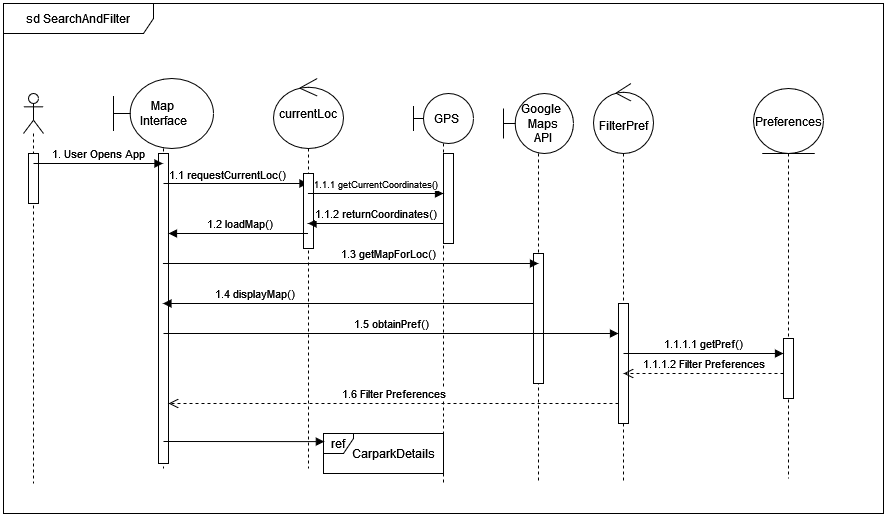

The diagram above was exported from draw.io. Its source (the exported page's mxGraphModel, read from the mxfile embedded in the PNG):
<mxGraphModel dx="2314" dy="1073" grid="1" gridSize="10" guides="1" tooltips="1" connect="1" arrows="1" fold="1" page="1" pageScale="1" pageWidth="850" pageHeight="1100" math="0" shadow="0">
  <root>
    <mxCell id="0" />
    <mxCell id="1" parent="0" />
    <mxCell id="TGkDYti9w6lXMJSZ_Dz2-1" value="" style="shape=umlLifeline;perimeter=lifelinePerimeter;whiteSpace=wrap;html=1;container=1;dropTarget=0;collapsible=0;recursiveResize=0;outlineConnect=0;portConstraint=eastwest;newEdgeStyle={&quot;curved&quot;:0,&quot;rounded&quot;:0};participant=umlActor;" parent="1" vertex="1">
      <mxGeometry x="30" y="350" width="20" height="390" as="geometry" />
    </mxCell>
    <mxCell id="TGkDYti9w6lXMJSZ_Dz2-6" value="" style="html=1;points=[[0,0,0,0,5],[0,1,0,0,-5],[1,0,0,0,5],[1,1,0,0,-5]];perimeter=orthogonalPerimeter;outlineConnect=0;targetShapes=umlLifeline;portConstraint=eastwest;newEdgeStyle={&quot;curved&quot;:0,&quot;rounded&quot;:0};" parent="TGkDYti9w6lXMJSZ_Dz2-1" vertex="1">
      <mxGeometry x="5" y="60" width="10" height="50" as="geometry" />
    </mxCell>
    <mxCell id="TGkDYti9w6lXMJSZ_Dz2-2" value="Map&lt;br&gt;Interface" style="shape=umlLifeline;perimeter=lifelinePerimeter;whiteSpace=wrap;html=1;container=1;dropTarget=0;collapsible=0;recursiveResize=0;outlineConnect=0;portConstraint=eastwest;newEdgeStyle={&quot;curved&quot;:0,&quot;rounded&quot;:0};participant=umlBoundary;size=70;" parent="1" vertex="1">
      <mxGeometry x="120" y="335" width="100" height="390" as="geometry" />
    </mxCell>
    <mxCell id="TGkDYti9w6lXMJSZ_Dz2-7" value="" style="html=1;points=[[0,0,0,0,5],[0,1,0,0,-5],[1,0,0,0,5],[1,1,0,0,-5]];perimeter=orthogonalPerimeter;outlineConnect=0;targetShapes=umlLifeline;portConstraint=eastwest;newEdgeStyle={&quot;curved&quot;:0,&quot;rounded&quot;:0};" parent="TGkDYti9w6lXMJSZ_Dz2-2" vertex="1">
      <mxGeometry x="45" y="75" width="10" height="310" as="geometry" />
    </mxCell>
    <mxCell id="TGkDYti9w6lXMJSZ_Dz2-12" value="1. User Opens App" style="html=1;verticalAlign=bottom;endArrow=block;curved=0;rounded=0;" parent="1" target="TGkDYti9w6lXMJSZ_Dz2-2" edge="1">
      <mxGeometry width="80" relative="1" as="geometry">
        <mxPoint x="40" y="420" as="sourcePoint" />
        <mxPoint x="239.5" y="420" as="targetPoint" />
      </mxGeometry>
    </mxCell>
    <mxCell id="TGkDYti9w6lXMJSZ_Dz2-14" value="" style="html=1;verticalAlign=bottom;endArrow=block;curved=0;rounded=0;" parent="1" target="TGkDYti9w6lXMJSZ_Dz2-20" edge="1">
      <mxGeometry width="80" relative="1" as="geometry">
        <mxPoint x="170" y="440" as="sourcePoint" />
        <mxPoint x="320" y="440" as="targetPoint" />
        <mxPoint as="offset" />
      </mxGeometry>
    </mxCell>
    <mxCell id="TGkDYti9w6lXMJSZ_Dz2-16" value="1.1 requestCurrentLoc()" style="edgeLabel;html=1;align=center;verticalAlign=middle;resizable=0;points=[];" parent="TGkDYti9w6lXMJSZ_Dz2-14" connectable="0" vertex="1">
      <mxGeometry x="0.0745" y="1" relative="1" as="geometry">
        <mxPoint x="-15" y="-9" as="offset" />
      </mxGeometry>
    </mxCell>
    <mxCell id="TGkDYti9w6lXMJSZ_Dz2-18" value="&lt;div style=&quot;&quot;&gt;&lt;span style=&quot;background-color: initial;&quot;&gt;&amp;nbsp; &amp;nbsp; &amp;nbsp;Google&amp;nbsp; &amp;nbsp; &amp;nbsp; &amp;nbsp; Maps&amp;nbsp;&lt;/span&gt;&lt;/div&gt;&lt;div style=&quot;&quot;&gt;&lt;span style=&quot;background-color: initial;&quot;&gt;&amp;nbsp; &amp;nbsp;API&lt;/span&gt;&lt;/div&gt;" style="shape=umlLifeline;perimeter=lifelinePerimeter;whiteSpace=wrap;html=1;container=1;dropTarget=0;collapsible=0;recursiveResize=0;outlineConnect=0;portConstraint=eastwest;newEdgeStyle={&quot;curved&quot;:0,&quot;rounded&quot;:0};participant=umlBoundary;size=60;align=center;" parent="1" vertex="1">
      <mxGeometry x="510" y="350" width="70" height="390" as="geometry" />
    </mxCell>
    <mxCell id="TGkDYti9w6lXMJSZ_Dz2-19" value="" style="html=1;points=[[0,0,0,0,5],[0,1,0,0,-5],[1,0,0,0,5],[1,1,0,0,-5]];perimeter=orthogonalPerimeter;outlineConnect=0;targetShapes=umlLifeline;portConstraint=eastwest;newEdgeStyle={&quot;curved&quot;:0,&quot;rounded&quot;:0};" parent="TGkDYti9w6lXMJSZ_Dz2-18" vertex="1">
      <mxGeometry x="30" y="160" width="10" height="130" as="geometry" />
    </mxCell>
    <mxCell id="TGkDYti9w6lXMJSZ_Dz2-20" value="currentLoc" style="shape=umlLifeline;perimeter=lifelinePerimeter;whiteSpace=wrap;html=1;container=1;dropTarget=0;collapsible=0;recursiveResize=0;outlineConnect=0;portConstraint=eastwest;newEdgeStyle={&quot;curved&quot;:0,&quot;rounded&quot;:0};participant=umlControl;size=70;" parent="1" vertex="1">
      <mxGeometry x="280" y="335" width="70" height="390" as="geometry" />
    </mxCell>
    <mxCell id="TGkDYti9w6lXMJSZ_Dz2-21" value="" style="html=1;points=[[0,0,0,0,5],[0,1,0,0,-5],[1,0,0,0,5],[1,1,0,0,-5]];perimeter=orthogonalPerimeter;outlineConnect=0;targetShapes=umlLifeline;portConstraint=eastwest;newEdgeStyle={&quot;curved&quot;:0,&quot;rounded&quot;:0};" parent="TGkDYti9w6lXMJSZ_Dz2-20" vertex="1">
      <mxGeometry x="30" y="95" width="10" height="75" as="geometry" />
    </mxCell>
    <mxCell id="TGkDYti9w6lXMJSZ_Dz2-22" value="&amp;nbsp; GPS" style="shape=umlLifeline;perimeter=lifelinePerimeter;whiteSpace=wrap;html=1;container=1;dropTarget=0;collapsible=0;recursiveResize=0;outlineConnect=0;portConstraint=eastwest;newEdgeStyle={&quot;curved&quot;:0,&quot;rounded&quot;:0};participant=umlBoundary;size=50;" parent="1" vertex="1">
      <mxGeometry x="420" y="350" width="60" height="390" as="geometry" />
    </mxCell>
    <mxCell id="TGkDYti9w6lXMJSZ_Dz2-24" value="" style="html=1;points=[[0,0,0,0,5],[0,1,0,0,-5],[1,0,0,0,5],[1,1,0,0,-5]];perimeter=orthogonalPerimeter;outlineConnect=0;targetShapes=umlLifeline;portConstraint=eastwest;newEdgeStyle={&quot;curved&quot;:0,&quot;rounded&quot;:0};" parent="TGkDYti9w6lXMJSZ_Dz2-22" vertex="1">
      <mxGeometry x="30" y="60" width="10" height="90" as="geometry" />
    </mxCell>
    <mxCell id="TGkDYti9w6lXMJSZ_Dz2-23" value="&lt;font style=&quot;font-size: 9px;&quot;&gt;1.1.1 getCurrentCoordinates()&lt;/font&gt;" style="html=1;verticalAlign=bottom;endArrow=block;curved=0;rounded=0;" parent="1" edge="1">
      <mxGeometry width="80" relative="1" as="geometry">
        <mxPoint x="314.4473684210525" y="450" as="sourcePoint" />
        <mxPoint x="450" y="450" as="targetPoint" />
      </mxGeometry>
    </mxCell>
    <mxCell id="TGkDYti9w6lXMJSZ_Dz2-25" value="1.1.2 returnCoordinates()" style="html=1;verticalAlign=bottom;endArrow=block;curved=0;rounded=0;" parent="1" target="TGkDYti9w6lXMJSZ_Dz2-20" edge="1">
      <mxGeometry width="80" relative="1" as="geometry">
        <mxPoint x="450" y="480" as="sourcePoint" />
        <mxPoint x="344.4473684210525" y="480" as="targetPoint" />
      </mxGeometry>
    </mxCell>
    <mxCell id="TGkDYti9w6lXMJSZ_Dz2-26" value="1.2 loadMap()" style="html=1;verticalAlign=bottom;endArrow=block;curved=0;rounded=0;" parent="1" edge="1">
      <mxGeometry x="-0.004" width="80" relative="1" as="geometry">
        <mxPoint x="314.5" y="490" as="sourcePoint" />
        <mxPoint x="175.00000000000023" y="490" as="targetPoint" />
        <mxPoint as="offset" />
      </mxGeometry>
    </mxCell>
    <mxCell id="TGkDYti9w6lXMJSZ_Dz2-27" value="1.3 getMapForLoc()" style="html=1;verticalAlign=bottom;endArrow=block;curved=0;rounded=0;" parent="1" edge="1">
      <mxGeometry x="0.2083" width="80" relative="1" as="geometry">
        <mxPoint x="169.44736842105272" y="520" as="sourcePoint" />
        <mxPoint x="545" y="520" as="targetPoint" />
        <mxPoint x="-1" as="offset" />
      </mxGeometry>
    </mxCell>
    <mxCell id="TGkDYti9w6lXMJSZ_Dz2-28" value="1.4 displayMap()" style="html=1;verticalAlign=bottom;endArrow=block;curved=0;rounded=0;" parent="1" source="TGkDYti9w6lXMJSZ_Dz2-19" edge="1">
      <mxGeometry x="0.5039" width="80" relative="1" as="geometry">
        <mxPoint x="534.5" y="560" as="sourcePoint" />
        <mxPoint x="169.44736842105272" y="560" as="targetPoint" />
        <mxPoint as="offset" />
      </mxGeometry>
    </mxCell>
    <mxCell id="TGkDYti9w6lXMJSZ_Dz2-29" value="&lt;br&gt;FilterPref" style="shape=umlLifeline;perimeter=lifelinePerimeter;whiteSpace=wrap;html=1;container=1;dropTarget=0;collapsible=0;recursiveResize=0;outlineConnect=0;portConstraint=eastwest;newEdgeStyle={&quot;curved&quot;:0,&quot;rounded&quot;:0};participant=umlControl;size=70;" parent="1" vertex="1">
      <mxGeometry x="600" y="340" width="60" height="400" as="geometry" />
    </mxCell>
    <mxCell id="TGkDYti9w6lXMJSZ_Dz2-30" value="" style="html=1;points=[[0,0,0,0,5],[0,1,0,0,-5],[1,0,0,0,5],[1,1,0,0,-5]];perimeter=orthogonalPerimeter;outlineConnect=0;targetShapes=umlLifeline;portConstraint=eastwest;newEdgeStyle={&quot;curved&quot;:0,&quot;rounded&quot;:0};" parent="TGkDYti9w6lXMJSZ_Dz2-29" vertex="1">
      <mxGeometry x="25" y="220" width="10" height="120" as="geometry" />
    </mxCell>
    <mxCell id="TGkDYti9w6lXMJSZ_Dz2-31" value="Preferences" style="shape=umlLifeline;perimeter=lifelinePerimeter;whiteSpace=wrap;html=1;container=1;dropTarget=0;collapsible=0;recursiveResize=0;outlineConnect=0;portConstraint=eastwest;newEdgeStyle={&quot;curved&quot;:0,&quot;rounded&quot;:0};participant=umlEntity;size=65;" parent="1" vertex="1">
      <mxGeometry x="760" y="345" width="70" height="390" as="geometry" />
    </mxCell>
    <mxCell id="TGkDYti9w6lXMJSZ_Dz2-32" value="" style="html=1;points=[[0,0,0,0,5],[0,1,0,0,-5],[1,0,0,0,5],[1,1,0,0,-5]];perimeter=orthogonalPerimeter;outlineConnect=0;targetShapes=umlLifeline;portConstraint=eastwest;newEdgeStyle={&quot;curved&quot;:0,&quot;rounded&quot;:0};" parent="TGkDYti9w6lXMJSZ_Dz2-31" vertex="1">
      <mxGeometry x="30" y="250" width="10" height="60" as="geometry" />
    </mxCell>
    <mxCell id="TGkDYti9w6lXMJSZ_Dz2-33" value="sd SearchAndFilter" style="shape=umlFrame;whiteSpace=wrap;html=1;pointerEvents=0;width=150;height=30;" parent="1" vertex="1">
      <mxGeometry x="10" y="260" width="880" height="510" as="geometry" />
    </mxCell>
    <mxCell id="TGkDYti9w6lXMJSZ_Dz2-34" value="1.5 obtainPref()" style="html=1;verticalAlign=bottom;endArrow=block;curved=0;rounded=0;" parent="1" edge="1">
      <mxGeometry width="80" relative="1" as="geometry">
        <mxPoint x="170" y="590" as="sourcePoint" />
        <mxPoint x="625" y="590" as="targetPoint" />
      </mxGeometry>
    </mxCell>
    <mxCell id="TGkDYti9w6lXMJSZ_Dz2-35" value="1.1.1.1 getPref()" style="html=1;verticalAlign=bottom;endArrow=block;curved=0;rounded=0;" parent="1" edge="1">
      <mxGeometry width="80" relative="1" as="geometry">
        <mxPoint x="630" y="610" as="sourcePoint" />
        <mxPoint x="790" y="610" as="targetPoint" />
      </mxGeometry>
    </mxCell>
    <mxCell id="TGkDYti9w6lXMJSZ_Dz2-36" value="1.1.1.2 Filter Preferences" style="html=1;verticalAlign=bottom;endArrow=open;dashed=1;endSize=8;curved=0;rounded=0;" parent="1" edge="1">
      <mxGeometry relative="1" as="geometry">
        <mxPoint x="790" y="630" as="sourcePoint" />
        <mxPoint x="630" y="630" as="targetPoint" />
      </mxGeometry>
    </mxCell>
    <mxCell id="TGkDYti9w6lXMJSZ_Dz2-38" value="1.6 Filter Preferences" style="html=1;verticalAlign=bottom;endArrow=open;dashed=1;endSize=8;curved=0;rounded=0;" parent="1" edge="1">
      <mxGeometry relative="1" as="geometry">
        <mxPoint x="625" y="660" as="sourcePoint" />
        <mxPoint x="175.00000000000023" y="660" as="targetPoint" />
      </mxGeometry>
    </mxCell>
    <mxCell id="TGkDYti9w6lXMJSZ_Dz2-39" value="ref" style="shape=umlFrame;whiteSpace=wrap;html=1;pointerEvents=0;width=30;height=20;" parent="1" vertex="1">
      <mxGeometry x="330" y="690" width="120" height="40" as="geometry" />
    </mxCell>
    <mxCell id="TGkDYti9w6lXMJSZ_Dz2-40" value="CarparkDetails" style="text;html=1;align=center;verticalAlign=middle;resizable=0;points=[];autosize=1;strokeColor=none;fillColor=none;" parent="1" vertex="1">
      <mxGeometry x="350" y="695" width="100" height="30" as="geometry" />
    </mxCell>
    <mxCell id="TGkDYti9w6lXMJSZ_Dz2-41" value="" style="html=1;verticalAlign=bottom;endArrow=block;curved=0;rounded=0;entryX=0.007;entryY=0.203;entryDx=0;entryDy=0;entryPerimeter=0;" parent="1" target="TGkDYti9w6lXMJSZ_Dz2-39" edge="1">
      <mxGeometry width="80" relative="1" as="geometry">
        <mxPoint x="170" y="698" as="sourcePoint" />
        <mxPoint x="220" y="700" as="targetPoint" />
      </mxGeometry>
    </mxCell>
  </root>
</mxGraphModel>